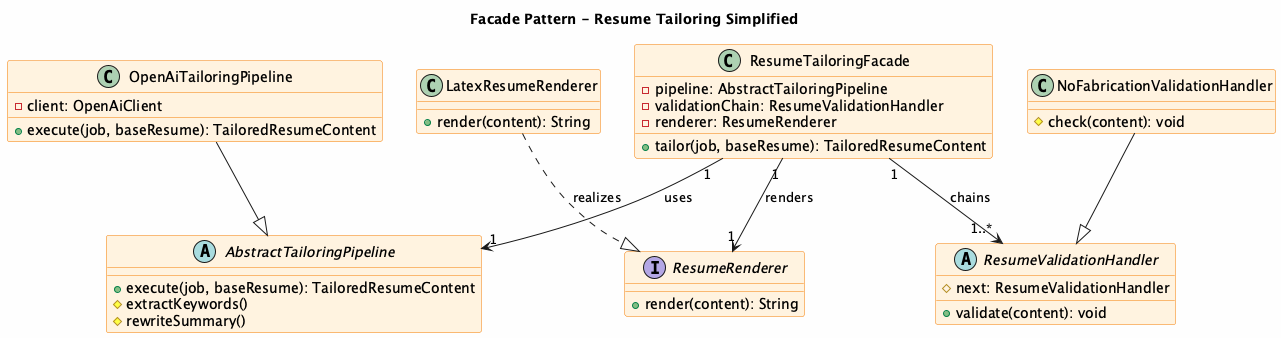

The diagram above was rendered by PlantUML. Its source (embedded in the PNG):
@startuml NextOffer_Facade_Pattern_Detail
title Facade Pattern - Resume Tailoring Simplified
top to bottom direction
skinparam backgroundColor #FEFEFE
skinparam classBackgroundColor #FFF3E0
skinparam classBorderColor #F57C00

class ResumeTailoringFacade {
  -pipeline: AbstractTailoringPipeline
  -validationChain: ResumeValidationHandler
  -renderer: ResumeRenderer
  +tailor(job, baseResume): TailoredResumeContent
}

abstract class AbstractTailoringPipeline {
  +execute(job, baseResume): TailoredResumeContent
  #extractKeywords()
  #rewriteSummary()
}

class OpenAiTailoringPipeline {
  -client: OpenAiClient
  +execute(job, baseResume): TailoredResumeContent
}

abstract class ResumeValidationHandler {
  #next: ResumeValidationHandler
  +validate(content): void
}

class NoFabricationValidationHandler {
  #check(content): void
}

interface ResumeRenderer {
  +render(content): String
}

class LatexResumeRenderer {
  +render(content): String
}

OpenAiTailoringPipeline --|> AbstractTailoringPipeline
NoFabricationValidationHandler --|> ResumeValidationHandler
LatexResumeRenderer ..|> ResumeRenderer : realizes
ResumeTailoringFacade "1" --> "1" AbstractTailoringPipeline : uses
ResumeTailoringFacade "1" --> "1..*" ResumeValidationHandler : chains
ResumeTailoringFacade "1" --> "1" ResumeRenderer : renders

@enduml